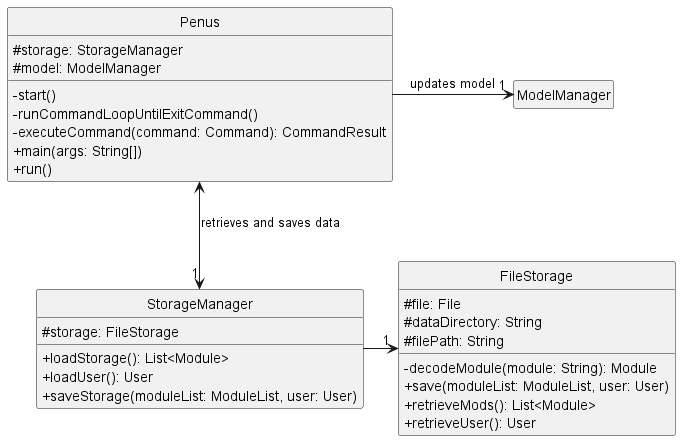

The diagram above was rendered by PlantUML. Its source (embedded in the PNG):
@startuml
hide empty members
hide circle
skinparam classAttributeIconSize 0

class FileStorage {
    #file: File
    #dataDirectory: String
    #filePath: String
    -decodeModule(module: String): Module
    +save(moduleList: ModuleList, user: User)
    +retrieveMods(): List<Module>
    +retrieveUser(): User
}

class StorageManager {
    #storage: FileStorage
    +loadStorage(): List<Module>
    +loadUser(): User
    +saveStorage(moduleList: ModuleList, user: User)
}

class Penus {
    #storage: StorageManager
    #model: ModelManager
    -start()
    -runCommandLoopUntilExitCommand()
    -executeCommand(command: Command): CommandResult
    +main(args: String[])
    +run()
}

class ModelManager {}

StorageManager -right-> "1" FileStorage
Penus <-down-> "1" StorageManager: retrieves and saves data
Penus -right-> "1" ModelManager: updates model


@enduml